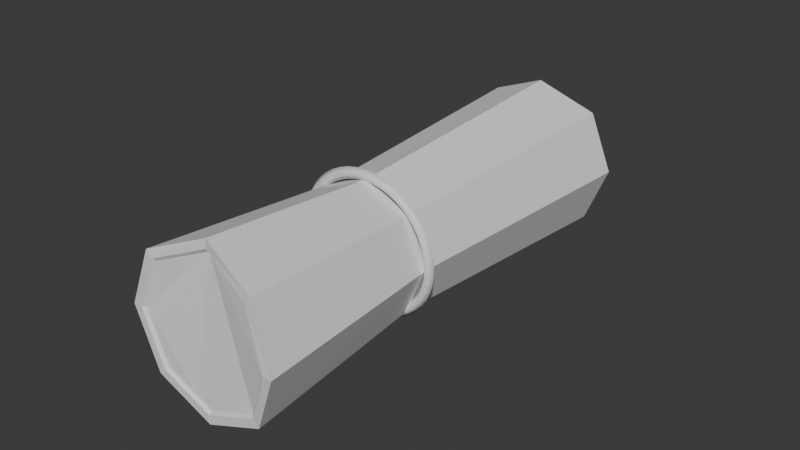 # Source: scroll.blend  (saved by Blender 4.0.36; exported with 4.5.12 LTS)
import bpy
from mathutils import Matrix  # noqa: F401  (used for matrix-valued properties, if any)

bpy.ops.wm.read_factory_settings(use_empty=True)
scene = bpy.context.scene
scene.name = 'Scene'

# ---- collections
col_collection = bpy.data.collections.new('Collection'); scene.collection.children.link(col_collection)

# ---- materials (node trees are filled in below, after node groups)
mat_string = bpy.data.materials.new('string')
mat_string.use_transparent_shadow = False

# ---- material node trees
mat_string.use_nodes = True; mat_string.node_tree.nodes.clear()
_N = mat_string.node_tree.nodes; _L = mat_string.node_tree.links
n0 = _N.new('ShaderNodeBsdfPrincipled'); n0.name = 'Principled BSDF'; n0.location = (10, 300)
n0.inputs[3].default_value = 1.45
n1 = _N.new('ShaderNodeOutputMaterial'); n1.name = 'Material Output'; n1.location = (300, 300)
_L.new(n0.outputs[0], n1.inputs[0])
n1.is_active_output = True

# ---- world
world_world = bpy.data.worlds.new('World'); scene.world = world_world
world_world.use_nodes = True; world_world.node_tree.nodes.clear()
_N = world_world.node_tree.nodes; _L = world_world.node_tree.links
n0 = _N.new('ShaderNodeOutputWorld'); n0.name = 'World Output'; n0.location = (300, 300)
n1 = _N.new('ShaderNodeBackground'); n1.name = 'Background'; n1.location = (10, 300)
n1.inputs[0].default_value = (0.05088, 0.05088, 0.05088, 1.0)
_L.new(n1.outputs[0], n0.inputs[0])
n0.is_active_output = True
world_world.color = (0.05088, 0.05088, 0.05088)
world_world.use_sun_shadow = False
world_world.sun_shadow_jitter_overblur = 0.0

# ---- meshes
me_cylinder = bpy.data.meshes.new('Cylinder')
me_cylinder.from_pydata([(0.1124, 0.2112, 0.09435), (0.1124, -0.3392, 0.08945), (0.1792, 0.222, 0.06672), (0.1757, -0.3535, 0.06325), (0.2068, 0.222, 9.705e-09), (0.2019, -0.3612, -1.579e-08), (0.1792, 0.222, -0.06672), (0.1757, -0.3535, -0.06325), (0.1124, 0.222, -0.09435), (0.1124, -0.3535, -0.08945), (0.04573, 0.222, -0.06672), (0.04919, -0.3535, -0.06325), (0.01809, 0.2356, 1.03e-08), (0.02299, -0.3535, -1.545e-08), (0.04573, 0.222, 0.06672), (0.04919, -0.3535, 0.06325), (0.1124, -0.1163, 0.08114), (0.1698, -0.1163, 0.05737), (0.1936, -0.1163, -5.082e-09), (0.1698, -0.1163, -0.05737), (0.1124, -0.1163, -0.08114), (0.05508, -0.1163, -0.05737), (0.03131, -0.1163, -5.082e-09), (0.05508, -0.1163, 0.05737), (0.09168, -0.3535, -0.08085), (0.08681, -0.332, -0.08804), (0.1834, -0.3535, 0.07099), (0.1124, -0.3392, 0.1004), (0.2128, -0.3612, -1.579e-08), (0.1834, -0.3535, -0.07099), (0.1124, -0.3535, -0.1004), (0.08781, -0.3535, -0.09019), (0.01205, -0.3535, -1.545e-08), (0.04146, -0.3535, -0.07099), (0.04146, -0.3535, 0.07099), (0.173, -0.35, 0.06031), (0.1124, -0.3356, 0.08544), (0.1982, -0.3577, -0.0003664), (0.173, -0.35, -0.06104), (0.1124, -0.35, -0.08617), (0.09243, -0.35, -0.07792), (0.02655, -0.35, -0.0003664), (0.05168, -0.35, -0.06104), (0.05168, -0.35, 0.06031), (0.1124, 0.2112, 0.1004), (0.1834, 0.222, 0.07099), (0.2128, 0.222, 9.705e-09), (0.1834, 0.222, -0.07099), (0.1124, 0.222, -0.1004), (0.04146, 0.222, -0.07099), (0.01205, 0.2356, 1.03e-08), (0.04146, 0.222, 0.07099), (0.1124, 0.2042, 0.09124), (0.177, 0.215, 0.06452), (0.2037, 0.215, 9.4e-09), (0.177, 0.215, -0.06452), (0.1124, 0.215, -0.09124), (0.04793, 0.215, -0.06452), (0.02121, 0.2286, 9.992e-09), (0.04793, 0.215, 0.06452)], [], [(16, 27, 26, 17), (17, 26, 28, 18), (18, 28, 29, 19), (19, 29, 30, 20), (20, 30, 25, 31, 33, 21), (21, 33, 32, 22), (1, 15, 43, 36), (22, 32, 34, 23), (23, 34, 27, 16), (12, 14, 59, 58), (51, 23, 16, 44), (50, 22, 23, 51), (49, 21, 22, 50), (48, 20, 21, 49), (47, 19, 20, 48), (46, 18, 19, 47), (45, 17, 18, 46), (44, 16, 17, 45), (31, 25, 30), (1, 3, 26, 27), (3, 5, 28, 26), (5, 7, 29, 28), (7, 9, 30, 29), (9, 24, 31, 30), (11, 13, 32, 33), (13, 15, 34, 32), (15, 1, 27, 34), (24, 11, 33, 31), (35, 36, 43, 41, 42, 40, 39, 38, 37), (24, 9, 39, 40), (5, 3, 35, 37), (11, 24, 40, 42), (13, 11, 42, 41), (7, 5, 37, 38), (15, 13, 41, 43), (9, 7, 38, 39), (3, 1, 36, 35), (2, 0, 44, 45), (4, 2, 45, 46), (6, 4, 46, 47), (8, 6, 47, 48), (10, 8, 48, 49), (12, 10, 49, 50), (14, 12, 50, 51), (0, 14, 51, 44), (52, 53, 54, 55, 56, 57, 58, 59), (8, 10, 57, 56), (4, 6, 55, 54), (0, 2, 53, 52), (14, 0, 52, 59), (10, 12, 58, 57), (6, 8, 56, 55), (2, 4, 54, 53)])
_uv = me_cylinder.uv_layers.new(name='UVMap')
_uv.uv.foreach_set('vector', [1.0, 0.7939, 1.0, 1.0, 0.875, 1.0, 0.875, 0.7939, 0.875, 0.7939, 0.875, 1.0, 0.75, 1.0, 0.75, 0.7939, 0.75, 0.7939, 0.75, 1.0, 0.625, 1.0, 0.625, 0.7939, 0.625, 0.7939, 0.625, 1.0, 0.5, 1.0, 0.5, 0.7939, 0.5, 0.7939, 0.5, 1.0, 0.454, 0.9814, 0.4566, 1.0, 0.375, 1.0, 0.375, 0.7939, 0.375, 0.7939, 0.375, 1.0, 0.25, 1.0, 0.25, 0.7939, 0.25, 0.4638, 0.09879, 0.4012, 0.09879, 0.4012, 0.25, 0.4638, 0.25, 0.7939, 0.25, 1.0, 0.125, 1.0, 0.125, 0.7939, 0.125, 0.7939, 0.125, 1.0, 0.0, 1.0, 0.0, 0.7939, 0.5245, 0.25, 0.5905, 0.4095, 0.5905, 0.4095, 0.5245, 0.25, 0.125, 0.5, 0.125, 0.7939, 0.0, 0.7939, 0.0, 0.5, 0.25, 0.5, 0.25, 0.7939, 0.125, 0.7939, 0.125, 0.5, 0.375, 0.5, 0.375, 0.7939, 0.25, 0.7939, 0.25, 0.5, 0.5, 0.5, 0.5, 0.7939, 0.375, 0.7939, 0.375, 0.5, 0.625, 0.5, 0.625, 0.7939, 0.5, 0.7939, 0.5, 0.5, 0.75, 0.5, 0.75, 0.7939, 0.625, 0.7939, 0.625, 0.5, 0.875, 0.5, 0.875, 0.7939, 0.75, 0.7939, 0.75, 0.5, 1.0, 0.5, 1.0, 0.7939, 0.875, 0.7939, 0.875, 0.5, 0.4566, 1.0, 0.454, 0.9814, 0.5, 1.0, 0.25, 0.4638, 0.4012, 0.4012, 0.4197, 0.4197, 0.25, 0.49, 0.4012, 0.4012, 0.4638, 0.25, 0.49, 0.25, 0.4197, 0.4197, 0.4638, 0.25, 0.4012, 0.09879, 0.4197, 0.08029, 0.49, 0.25, 0.4012, 0.09879, 0.25, 0.03616, 0.25, 0.01, 0.4197, 0.08029, 0.25, 0.03616, 0.2003, 0.05673, 0.1911, 0.0344, 0.25, 0.01, 0.09879, 0.09879, 0.03616, 0.25, 0.01, 0.25, 0.08029, 0.08029, 0.03616, 0.25, 0.09879, 0.4012, 0.08029, 0.4197, 0.01, 0.25, 0.09879, 0.4012, 0.25, 0.4638, 0.25, 0.49, 0.08029, 0.4197, 0.2003, 0.05673, 0.09879, 0.09879, 0.08029, 0.08029, 0.1911, 0.0344, 0.4012, 0.4012, 0.25, 0.4638, 0.09879, 0.4012, 0.03616, 0.25, 0.09879, 0.09879, 0.2003, 0.05673, 0.25, 0.03616, 0.4012, 0.09879, 0.4638, 0.25, 0.2003, 0.05673, 0.25, 0.03616, 0.25, 0.03616, 0.2003, 0.05673, 0.4638, 0.25, 0.4012, 0.4012, 0.4012, 0.4012, 0.4638, 0.25, 0.09879, 0.09879, 0.2003, 0.05673, 0.2003, 0.05673, 0.09879, 0.09879, 0.03616, 0.25, 0.09879, 0.09879, 0.09879, 0.09879, 0.03616, 0.25, 0.4012, 0.09879, 0.4638, 0.25, 0.4638, 0.25, 0.4012, 0.09879, 0.09879, 0.4012, 0.03616, 0.25, 0.03616, 0.25, 0.09879, 0.4012, 0.25, 0.03616, 0.4012, 0.09879, 0.4012, 0.09879, 0.25, 0.03616, 0.4012, 0.4012, 0.25, 0.4638, 0.25, 0.4638, 0.4012, 0.4012, 0.9095, 0.4095, 0.75, 0.4755, 0.75, 0.49, 0.9197, 0.4197, 0.9755, 0.25, 0.9095, 0.4095, 0.9197, 0.4197, 0.99, 0.25, 0.9095, 0.09051, 0.9755, 0.25, 0.99, 0.25, 0.9197, 0.08029, 0.75, 0.02445, 0.9095, 0.09051, 0.9197, 0.08029, 0.75, 0.01, 0.5905, 0.09051, 0.75, 0.02445, 0.75, 0.01, 0.5803, 0.08029, 0.5245, 0.25, 0.5905, 0.09051, 0.5803, 0.08029, 0.51, 0.25, 0.5905, 0.4095, 0.5245, 0.25, 0.51, 0.25, 0.5803, 0.4197, 0.75, 0.4755, 0.5905, 0.4095, 0.5803, 0.4197, 0.75, 0.49, 0.75, 0.4755, 0.9095, 0.4095, 0.9755, 0.25, 0.9095, 0.09051, 0.75, 0.02445, 0.5905, 0.09051, 0.5245, 0.25, 0.5905, 0.4095, 0.75, 0.02445, 0.5905, 0.09051, 0.5905, 0.09051, 0.75, 0.02445, 0.9755, 0.25, 0.9095, 0.09051, 0.9095, 0.09051, 0.9755, 0.25, 0.75, 0.4755, 0.9095, 0.4095, 0.9095, 0.4095, 0.75, 0.4755, 0.5905, 0.4095, 0.75, 0.4755, 0.75, 0.4755, 0.5905, 0.4095, 0.5905, 0.09051, 0.5245, 0.25, 0.5245, 0.25, 0.5905, 0.09051, 0.9095, 0.09051, 0.75, 0.02445, 0.75, 0.02445, 0.9095, 0.09051, 0.9095, 0.4095, 0.9755, 0.25, 0.9755, 0.25, 0.9095, 0.4095])
me_cylinder.materials.append(None)
me_cylinder.update()

# ---- curves / text
cu_beziercircle = bpy.data.curves.new('BezierCircle', 'CURVE')
cu_beziercircle.dimensions = '3D'
_sp = cu_beziercircle.splines.new('BEZIER'); _sp.bezier_points.add(3)
_sp.bezier_points.foreach_set('co', [0.02673, -0.1189, -5.195e-09, 0.1124, -0.1189, 0.08571, 0.1982, -0.1189, -5.195e-09, 0.1124, -0.1189, -0.07527])
_sp.bezier_points.foreach_set('handle_left', [0.02818, -0.1189, -0.04451, 0.06512, -0.1189, 0.08571, 0.1997, -0.1189, 0.0473, 0.157, -0.1189, -0.07527])
_sp.bezier_points.foreach_set('handle_right', [0.0252, -0.1189, 0.0473, 0.1598, -0.1189, 0.08571, 0.1967, -0.1189, -0.04451, 0.06791, -0.1189, -0.07527])
for _p, _l, _r in zip(_sp.bezier_points, ['AUTO', 'AUTO', 'AUTO', 'AUTO'], ['AUTO', 'AUTO', 'AUTO', 'AUTO']): _p.handle_left_type = _l; _p.handle_right_type = _r
_sp.bezier_points.foreach_set('radius', [0.08571, 0.08571, 0.08571, 0.08571])
_sp.order_u = 0
_sp.order_v = 0
_sp.use_cyclic_u = True
cu_beziercircle.materials.append(mat_string)
cu_beziercircle.use_path = True
cu_beziercircle.bevel_resolution = 0
cu_beziercircle.bevel_depth = 0.08
cu_beziercircle.fill_mode = 'FULL'

# ---- objects
ob_cylinder = bpy.data.objects.new('Cylinder', me_cylinder)
ob_beziercircle = bpy.data.objects.new('BezierCircle', cu_beziercircle)

# ---- transforms, parenting, visibility, modifiers, constraints
ob_cylinder.location = (0.0, 0.0, 0.0)
ob_beziercircle.location = (0.0, 0.0, 0.0)

# ---- collection membership
col_collection.objects.link(ob_cylinder)
col_collection.objects.link(ob_beziercircle)

# ---- scene / render settings (as saved in the file)
scene.frame_start = 1; scene.frame_end = 250; scene.frame_set(1)
scene.render.engine = 'BLENDER_EEVEE_NEXT'
scene.cycles.sampling_pattern = 'TABULATED_SOBOL'
bpy.context.view_layer.update()

# ---- added for rendering (the .blend has no active camera and no usable light): camera, sun
cam_auto = bpy.data.cameras.new('AutoCamera')
cam_auto.lens = 50.0
cam_auto.sensor_width = 36.0
cam_auto.clip_end = 1000.0
ob_auto_camera = bpy.data.objects.new('AutoCamera', cam_auto)
scene.collection.objects.link(ob_auto_camera)
ob_auto_camera.location = (0.819626, -0.911446, 0.570965)
ob_auto_camera.rotation_euler = (1.09748, -7.21219e-08, 0.694738)
scene.camera = ob_auto_camera
light_auto_sun = bpy.data.lights.new('AutoSun', 'SUN')
light_auto_sun.energy = 3.0
light_auto_sun.angle = 0.0523599
ob_auto_sun = bpy.data.objects.new('AutoSun', light_auto_sun)
scene.collection.objects.link(ob_auto_sun)
ob_auto_sun.rotation_euler = (0.872665, 0.174533, 0.523599)
bpy.context.view_layer.update()
